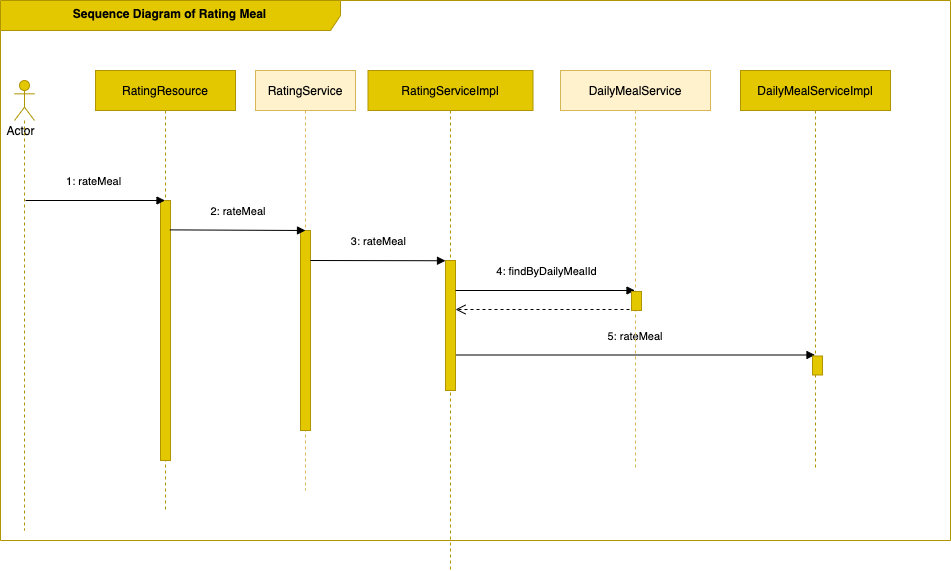

The diagram above was exported from draw.io. Its source (the exported page's mxGraphModel, read from the mxfile embedded in the PNG):
<mxGraphModel dx="4609" dy="3300" grid="1" gridSize="10" guides="1" tooltips="1" connect="1" arrows="1" fold="1" page="1" pageScale="1" pageWidth="850" pageHeight="1100" math="0" shadow="0">
  <root>
    <mxCell id="0" />
    <mxCell id="1" parent="0" />
    <mxCell id="2" value="" style="group" vertex="1" connectable="0" parent="1">
      <mxGeometry x="850" y="-860" width="950" height="570" as="geometry" />
    </mxCell>
    <mxCell id="3" value="&lt;b&gt;Sequence Diagram of Rating Meal&lt;/b&gt;" style="shape=umlFrame;whiteSpace=wrap;html=1;width=340;height=30;fillColor=#e3c800;fontColor=#000000;strokeColor=#B09500;" vertex="1" parent="2">
      <mxGeometry width="950" height="540" as="geometry" />
    </mxCell>
    <mxCell id="4" value="RatingServiceImpl" style="shape=umlLifeline;perimeter=lifelinePerimeter;container=1;collapsible=0;recursiveResize=0;rounded=0;shadow=0;strokeWidth=1;fillColor=#e3c800;strokeColor=#B09500;fontColor=#000000;" vertex="1" parent="2">
      <mxGeometry x="367.5" y="70" width="165" height="500" as="geometry" />
    </mxCell>
    <mxCell id="5" value="5: rateMeal" style="verticalAlign=bottom;endArrow=block;shadow=0;strokeWidth=1;exitX=0.977;exitY=0.186;exitDx=0;exitDy=0;exitPerimeter=0;" edge="1" parent="4" target="20">
      <mxGeometry x="0.0031" y="10" relative="1" as="geometry">
        <mxPoint x="87.5" y="284.5" as="sourcePoint" />
        <mxPoint x="266.99999999999955" y="284.5" as="targetPoint" />
        <mxPoint as="offset" />
      </mxGeometry>
    </mxCell>
    <mxCell id="6" value="" style="html=1;verticalAlign=bottom;endArrow=open;dashed=1;endSize=8;rounded=0;" edge="1" parent="4">
      <mxGeometry relative="1" as="geometry">
        <mxPoint x="273.4999999999999" y="239.00000000000003" as="sourcePoint" />
        <mxPoint x="87.5" y="239" as="targetPoint" />
      </mxGeometry>
    </mxCell>
    <mxCell id="7" value="RatingResource" style="shape=umlLifeline;perimeter=lifelinePerimeter;container=1;collapsible=0;recursiveResize=0;rounded=0;shadow=0;strokeWidth=1;fillColor=#e3c800;strokeColor=#B09500;fontColor=#000000;" vertex="1" parent="2">
      <mxGeometry x="95" y="70" width="140" height="440" as="geometry" />
    </mxCell>
    <mxCell id="8" value="" style="points=[];perimeter=orthogonalPerimeter;rounded=0;shadow=0;strokeWidth=1;fillColor=#e3c800;fontColor=#000000;strokeColor=#B09500;" vertex="1" parent="7">
      <mxGeometry x="65" y="130" width="10" height="260" as="geometry" />
    </mxCell>
    <mxCell id="9" value="1: rateMeal" style="verticalAlign=bottom;endArrow=block;shadow=0;strokeWidth=1;" edge="1" parent="2" target="7">
      <mxGeometry x="0.0031" y="10" relative="1" as="geometry">
        <mxPoint x="25" y="200" as="sourcePoint" />
        <mxPoint as="offset" />
      </mxGeometry>
    </mxCell>
    <mxCell id="10" value="RatingService" style="shape=umlLifeline;perimeter=lifelinePerimeter;container=1;collapsible=0;recursiveResize=0;rounded=0;shadow=0;strokeWidth=1;fillColor=#fff2cc;strokeColor=#d6b656;" vertex="1" parent="2">
      <mxGeometry x="255" y="70" width="100" height="420" as="geometry" />
    </mxCell>
    <mxCell id="11" value="" style="points=[];perimeter=orthogonalPerimeter;rounded=0;shadow=0;strokeWidth=1;fillColor=#e3c800;fontColor=#000000;strokeColor=#B09500;" vertex="1" parent="10">
      <mxGeometry x="45" y="160" width="10" height="200" as="geometry" />
    </mxCell>
    <mxCell id="12" value="Actor&lt;br&gt;" style="text;html=1;resizable=0;autosize=1;align=center;verticalAlign=middle;points=[];fillColor=none;strokeColor=none;rounded=0;" vertex="1" parent="2">
      <mxGeometry y="121" width="40" height="20" as="geometry" />
    </mxCell>
    <mxCell id="13" value="2: rateMeal" style="verticalAlign=bottom;endArrow=block;shadow=0;strokeWidth=1;exitX=0.933;exitY=0.113;exitDx=0;exitDy=0;exitPerimeter=0;" edge="1" parent="2" source="8">
      <mxGeometry x="0.0031" y="10" relative="1" as="geometry">
        <mxPoint x="175" y="230" as="sourcePoint" />
        <mxPoint x="305" y="230" as="targetPoint" />
        <mxPoint as="offset" />
      </mxGeometry>
    </mxCell>
    <mxCell id="14" value="" style="points=[];perimeter=orthogonalPerimeter;rounded=0;shadow=0;strokeWidth=1;fillColor=#e3c800;fontColor=#000000;strokeColor=#B09500;" vertex="1" parent="2">
      <mxGeometry x="445" y="260" width="10" height="130" as="geometry" />
    </mxCell>
    <mxCell id="15" value="3: rateMeal" style="verticalAlign=bottom;endArrow=block;shadow=0;strokeWidth=1;exitX=0.977;exitY=0.186;exitDx=0;exitDy=0;exitPerimeter=0;" edge="1" parent="2">
      <mxGeometry x="0.0031" y="10" relative="1" as="geometry">
        <mxPoint x="309.77000000000044" y="260" as="sourcePoint" />
        <mxPoint x="445" y="260.2399999999998" as="targetPoint" />
        <mxPoint as="offset" />
      </mxGeometry>
    </mxCell>
    <mxCell id="16" value="4: findByDailyMealId" style="verticalAlign=bottom;endArrow=block;shadow=0;strokeWidth=1;exitX=0.977;exitY=0.186;exitDx=0;exitDy=0;exitPerimeter=0;" edge="1" parent="2" target="17">
      <mxGeometry x="0.0031" y="10" relative="1" as="geometry">
        <mxPoint x="455" y="290" as="sourcePoint" />
        <mxPoint x="185.23000000000002" y="-379.76" as="targetPoint" />
        <mxPoint as="offset" />
      </mxGeometry>
    </mxCell>
    <mxCell id="17" value="DailyMealService" style="shape=umlLifeline;perimeter=lifelinePerimeter;container=1;collapsible=0;recursiveResize=0;rounded=0;shadow=0;strokeWidth=1;size=40;fillColor=#fff2cc;strokeColor=#d6b656;" vertex="1" parent="2">
      <mxGeometry x="560" y="70" width="150" height="400" as="geometry" />
    </mxCell>
    <mxCell id="18" value="" style="points=[];perimeter=orthogonalPerimeter;rounded=0;shadow=0;strokeWidth=1;fillColor=#e3c800;fontColor=#000000;strokeColor=#B09500;" vertex="1" parent="17">
      <mxGeometry x="71" y="221" width="10" height="19" as="geometry" />
    </mxCell>
    <mxCell id="19" value="" style="shape=umlLifeline;participant=umlActor;perimeter=lifelinePerimeter;whiteSpace=wrap;html=1;container=1;collapsible=0;recursiveResize=0;verticalAlign=top;spacingTop=36;outlineConnect=0;strokeColor=#B09500;fillColor=#e3c800;fontColor=#000000;" vertex="1" parent="2">
      <mxGeometry x="14" y="80" width="20" height="450" as="geometry" />
    </mxCell>
    <mxCell id="20" value="DailyMealServiceImpl" style="shape=umlLifeline;perimeter=lifelinePerimeter;container=1;collapsible=0;recursiveResize=0;rounded=0;shadow=0;strokeWidth=1;size=40;fillColor=#e3c800;strokeColor=#B09500;fontColor=#000000;" vertex="1" parent="2">
      <mxGeometry x="740" y="70" width="150" height="400" as="geometry" />
    </mxCell>
    <mxCell id="21" value="" style="points=[];perimeter=orthogonalPerimeter;rounded=0;shadow=0;strokeWidth=1;fillColor=#e3c800;fontColor=#000000;strokeColor=#B09500;" vertex="1" parent="20">
      <mxGeometry x="72" y="285.5" width="10" height="19" as="geometry" />
    </mxCell>
  </root>
</mxGraphModel>